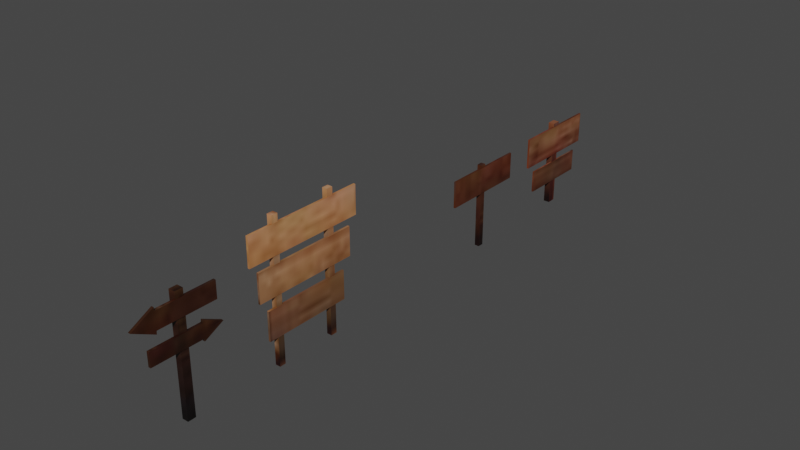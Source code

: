 # Source: sing_wood.blend  (saved by Blender 3.6.13; exported with 4.5.12 LTS)
import bpy
from mathutils import Matrix  # noqa: F401  (used for matrix-valued properties, if any)

bpy.ops.wm.read_factory_settings(use_empty=True)
scene = bpy.context.scene
scene.name = 'Scene'

# ---- collections
col_collection = bpy.data.collections.new('Collection'); scene.collection.children.link(col_collection)

# ---- images (referenced by path relative to the original .blend; pixels are not part of the script)
import os
ASSET_DIR = os.environ.get("B2B_ASSET_DIR", "")  # directory of the original .blend (textures are referenced by path, not embedded)
HERE = os.path.dirname(os.path.abspath(__file__))  # packed textures are extracted next to this script under _unpacked/

def load_image(name, relpath, width, height, colorspace="sRGB"):
    """Load a texture the original file referenced (path relative to the .blend, or extracted next to this script)."""
    p = next((c for c in (os.path.join(HERE, relpath), os.path.join(ASSET_DIR, relpath)) if relpath and os.path.exists(c)), "")
    if p:
        img = bpy.data.images.load(p, check_existing=True)
        img.name = name
    else:  # same state as the original file: an image datablock whose file is absent (Cycles renders it pink)
        img = bpy.data.images.new(name, width, height)
        img.source = "FILE"
        img.filepath = "//" + (relpath or name)
    img.colorspace_settings.name = colorspace
    return img
img_sign_wood_jpg = load_image('Sign Wood.jpg', '_unpacked/Sign_Wood.c95fb2cc.jpg', 128, 128, 'sRGB')

# ---- materials (node trees are filled in below, after node groups)
mat_sign_wood = bpy.data.materials.new('sign wood')
mat_sign_wood.use_transparent_shadow = False

# ---- material node trees
mat_sign_wood.use_nodes = True; mat_sign_wood.node_tree.nodes.clear()
_N = mat_sign_wood.node_tree.nodes; _L = mat_sign_wood.node_tree.links
n0 = _N.new('ShaderNodeBsdfPrincipled'); n0.name = 'Principled BSDF'; n0.location = (10, 300)
n0.distribution = 'GGX'
n0.subsurface_method = 'RANDOM_WALK_SKIN'
n0.inputs[3].default_value = 1.45
n0.inputs[27].default_value = (0.0, 0.0, 0.0, 1.0)
n0.inputs[28].default_value = 1.0
n1 = _N.new('ShaderNodeOutputMaterial'); n1.name = 'Material Output'; n1.location = (300, 300)
n2 = _N.new('ShaderNodeTexImage'); n2.name = 'Image Texture'; n2.location = (-417, 186)
n2.image = img_sign_wood_jpg
_L.new(n0.outputs[0], n1.inputs[0])
_L.new(n2.outputs[0], n0.inputs[0])
n1.is_active_output = True

# ---- world
world_world = bpy.data.worlds.new('World'); scene.world = world_world
world_world.use_nodes = True; world_world.node_tree.nodes.clear()
_N = world_world.node_tree.nodes; _L = world_world.node_tree.links
n0 = _N.new('ShaderNodeOutputWorld'); n0.name = 'World Output'; n0.location = (300, 300)
n1 = _N.new('ShaderNodeBackground'); n1.name = 'Background'; n1.location = (10, 300)
n1.inputs[0].default_value = (0.05088, 0.05088, 0.05088, 1.0)
_L.new(n1.outputs[0], n0.inputs[0])
n0.is_active_output = True
world_world.color = (0.05088, 0.05088, 0.05088)
world_world.use_sun_shadow = False
world_world.sun_shadow_jitter_overblur = 0.0

# ---- meshes
me_cube_001 = bpy.data.meshes.new('Cube.001')
me_cube_001.from_pydata([(-0.1496, 9.745, -0.1111), (-0.1496, 9.745, 6.943), (-0.1496, 10.23, -0.1111), (-0.1496, 10.23, 6.943), (0.2424, 9.745, -0.1111), (0.2424, 9.745, 6.943), (0.2424, 10.23, -0.1111), (0.2424, 10.23, 6.943), (0.2715, 6.422, 4.544), (0.2715, 6.422, 6.719), (0.1171, 6.422, 4.544), (0.1171, 6.422, 6.719), (0.2715, 13.7, 4.544), (0.2715, 13.7, 6.719), (0.1171, 13.7, 4.544), (0.1171, 13.7, 6.719)], [], [(0, 1, 3, 2), (2, 3, 7, 6), (6, 7, 5, 4), (4, 5, 1, 0), (2, 6, 4, 0), (7, 3, 1, 5), (8, 9, 11, 10), (10, 11, 15, 14), (14, 15, 13, 12), (12, 13, 9, 8), (10, 14, 12, 8), (15, 11, 9, 13)])
_uv = me_cube_001.uv_layers.new(name='UVMap')
_uv.uv.foreach_set('vector', [0.6186, 0.2082, 0.6186, 0.04997, 0.6295, 0.04997, 0.6295, 0.2082, 0.6403, 0.2082, 0.6403, 0.04997, 0.6491, 0.04997, 0.6491, 0.2082, 0.6295, 0.2082, 0.6295, 0.04997, 0.6403, 0.04997, 0.6403, 0.2082, 0.8378, 0.178, 0.8378, 0.0198, 0.8466, 0.0198, 0.8466, 0.178, 0.7979, 0.2049, 0.7891, 0.2049, 0.7891, 0.194, 0.7979, 0.194, 0.8067, 0.2049, 0.7979, 0.2049, 0.7979, 0.194, 0.8067, 0.194, 0.8251, 0.231, 0.8251, 0.1822, 0.8286, 0.1822, 0.8286, 0.231, 0.6985, 0.201, 0.6497, 0.201, 0.6497, 0.03783, 0.6985, 0.03783, 0.8217, 0.231, 0.8217, 0.1822, 0.8251, 0.1822, 0.8251, 0.231, 0.5884, 0.2132, 0.5396, 0.2132, 0.5396, 0.04997, 0.5884, 0.04997, 0.8182, 0.0198, 0.8182, 0.183, 0.8147, 0.183, 0.8147, 0.0198, 0.8182, 0.183, 0.8182, 0.0198, 0.8217, 0.0198, 0.8217, 0.183])
me_cube_001.materials.append(mat_sign_wood)
me_cube_001.use_remesh_fix_poles = True
me_cube_001.use_remesh_preserve_attributes = False
me_cube_001.use_mirror_vertex_groups = False
me_cube_001.update()
me_cube_004 = bpy.data.meshes.new('Cube.004')
me_cube_004.from_pydata([(0.3232, 17.18, 2.036), (0.3232, 17.18, 3.844), (0.1949, 17.18, 2.036), (0.1949, 17.18, 3.844), (0.3232, 23.23, 2.036), (0.3232, 23.23, 3.844), (0.1949, 23.23, 2.036), (0.1949, 23.23, 3.844), (-0.2012, 19.86, 0.06981), (-0.2012, 19.86, 7.309), (-0.2012, 20.58, 0.06981), (-0.2012, 20.58, 7.309), (0.3097, 19.86, 0.06981), (0.3097, 19.86, 7.309), (0.3097, 20.58, 0.06981), (0.3097, 20.58, 7.309), (0.3349, 16.25, 4.479), (0.3349, 16.25, 7.005), (0.1831, 16.25, 4.479), (0.1831, 16.25, 7.005), (0.3349, 24.01, 4.479), (0.3349, 24.01, 7.005), (0.1831, 24.01, 4.479), (0.1831, 24.01, 7.005)], [], [(0, 1, 3, 2), (2, 3, 7, 6), (6, 7, 5, 4), (4, 5, 1, 0), (2, 6, 4, 0), (7, 3, 1, 5), (8, 9, 11, 10), (10, 11, 15, 14), (14, 15, 13, 12), (12, 13, 9, 8), (10, 14, 12, 8), (15, 11, 9, 13), (16, 17, 19, 18), (18, 19, 23, 22), (22, 23, 21, 20), (20, 21, 17, 16), (18, 22, 20, 16), (23, 19, 17, 21)])
_uv = me_cube_004.uv_layers.new(name='UVMap')
_uv.uv.foreach_set('vector', [0.7436, 0.8571, 0.7436, 0.8151, 0.7466, 0.8151, 0.7466, 0.8571, 0.9389, 0.9454, 0.8969, 0.9454, 0.8969, 0.805, 0.9389, 0.805, 0.5665, 0.8573, 0.5665, 0.8153, 0.5695, 0.8153, 0.5695, 0.8573, 0.9809, 0.9454, 0.9389, 0.9454, 0.9389, 0.805, 0.9809, 0.805, 0.7466, 0.6747, 0.7466, 0.8151, 0.7436, 0.8151, 0.7436, 0.6747, 0.5465, 0.8608, 0.5465, 0.7204, 0.5495, 0.7204, 0.5495, 0.8608, 0.8677, 0.6273, 0.8677, 0.4592, 0.8844, 0.4592, 0.8844, 0.6273, 0.6296, 0.8553, 0.6296, 0.6872, 0.6415, 0.6872, 0.6415, 0.8553, 0.8711, 0.8241, 0.8711, 0.656, 0.8878, 0.656, 0.8878, 0.8241, 0.6415, 0.8553, 0.6415, 0.6872, 0.6534, 0.6872, 0.6534, 0.8553, 0.8843, 0.644, 0.8724, 0.644, 0.8724, 0.6273, 0.8843, 0.6273, 0.7943, 0.8531, 0.7824, 0.8531, 0.7824, 0.8364, 0.7943, 0.8364, 0.5695, 0.779, 0.5695, 0.7204, 0.5731, 0.7204, 0.5731, 0.779, 0.8053, 0.8364, 0.7467, 0.8364, 0.7467, 0.656, 0.8053, 0.656, 0.5731, 0.779, 0.5731, 0.7204, 0.5766, 0.7204, 0.5766, 0.779, 0.864, 0.8364, 0.8053, 0.8364, 0.8053, 0.656, 0.864, 0.656, 0.8642, 0.4592, 0.8642, 0.6396, 0.8607, 0.6396, 0.8607, 0.4592, 0.8642, 0.6396, 0.8642, 0.4592, 0.8677, 0.4592, 0.8677, 0.6396])
me_cube_004.materials.append(mat_sign_wood)
me_cube_004.use_remesh_fix_poles = True
me_cube_004.use_remesh_preserve_attributes = False
me_cube_004.use_mirror_vertex_groups = False
me_cube_004.update()
me_cube_006 = bpy.data.meshes.new('Cube.006')
me_cube_006.from_pydata([(-0.1443, -7.573, 0.003786), (-0.1443, -7.573, 11.25), (-0.1443, -7.062, 0.003786), (-0.1443, -7.062, 11.25), (0.2688, -7.573, 0.003786), (0.2688, -7.573, 11.25), (0.2688, -7.062, 0.003786), (0.2688, -7.062, 11.25), (-0.1443, -12.57, 0.003786), (-0.1443, -12.57, 11.25), (-0.1443, -12.06, 0.003786), (-0.1443, -12.06, 11.25), (0.2688, -12.57, 0.003786), (0.2688, -12.57, 11.25), (0.2688, -12.06, 0.003786), (0.2688, -12.06, 11.25), (0.2847, -14.66, 8.349), (0.2847, -14.66, 10.64), (0.1221, -14.66, 8.349), (0.1221, -14.66, 10.64), (0.2847, -4.837, 8.349), (0.2847, -4.837, 10.64), (0.1221, -4.837, 8.349), (0.1221, -4.837, 10.64), (0.2847, -13.98, 5.449), (0.2847, -13.98, 7.741), (0.1221, -13.98, 5.449), (0.1221, -13.98, 7.741), (0.2847, -5.509, 5.449), (0.2847, -5.509, 7.741), (0.1221, -5.509, 5.449), (0.1221, -5.509, 7.741), (0.2847, -13.3, 2.326), (0.2847, -13.3, 4.618), (0.1221, -13.3, 2.326), (0.1221, -13.3, 4.618), (0.2847, -6.191, 2.326), (0.2847, -6.191, 4.618), (0.1221, -6.191, 2.326), (0.1221, -6.191, 4.618)], [], [(0, 1, 3, 2), (2, 3, 7, 6), (6, 7, 5, 4), (4, 5, 1, 0), (2, 6, 4, 0), (7, 3, 1, 5), (8, 9, 11, 10), (10, 11, 15, 14), (14, 15, 13, 12), (12, 13, 9, 8), (10, 14, 12, 8), (15, 11, 9, 13), (16, 17, 19, 18), (18, 19, 23, 22), (22, 23, 21, 20), (20, 21, 17, 16), (18, 22, 20, 16), (23, 19, 17, 21), (24, 25, 27, 26), (26, 27, 31, 30), (30, 31, 29, 28), (28, 29, 25, 24), (26, 30, 28, 24), (31, 27, 25, 29), (32, 33, 35, 34), (34, 35, 39, 38), (38, 39, 37, 36), (36, 37, 33, 32), (34, 38, 36, 32), (39, 35, 33, 37)])
_uv = me_cube_006.uv_layers.new(name='UVMap')
_uv.uv.foreach_set('vector', [0.01446, 0.2567, 0.01446, 0.02489, 0.02499, 0.02489, 0.02499, 0.2567, 0.05657, 0.2567, 0.05657, 0.02489, 0.06508, 0.02489, 0.06508, 0.2567, 0.02499, 0.2567, 0.02499, 0.02489, 0.03552, 0.02489, 0.03552, 0.2567, 0.06508, 0.2567, 0.06508, 0.02489, 0.0736, 0.02489, 0.0736, 0.2567, 0.09062, 0.3665, 0.08211, 0.3665, 0.08211, 0.356, 0.09062, 0.356, 0.3595, 0.1995, 0.351, 0.1995, 0.351, 0.1889, 0.3595, 0.1889, 0.03552, 0.2567, 0.03552, 0.02489, 0.04604, 0.02489, 0.04604, 0.2567, 0.0736, 0.2567, 0.0736, 0.02489, 0.08211, 0.02489, 0.08211, 0.2567, 0.04604, 0.2567, 0.04604, 0.02489, 0.05657, 0.02489, 0.05657, 0.2567, 0.08211, 0.2567, 0.08211, 0.02489, 0.09062, 0.02489, 0.09062, 0.2567, 0.3114, 0.3702, 0.3029, 0.3702, 0.3029, 0.3596, 0.3114, 0.3596, 0.3199, 0.3702, 0.3114, 0.3702, 0.3114, 0.3596, 0.3199, 0.3596, 0.3646, 0.3922, 0.3646, 0.345, 0.368, 0.345, 0.368, 0.3922, 0.1379, 0.2273, 0.09062, 0.2273, 0.09062, 0.02489, 0.1379, 0.02489, 0.368, 0.3922, 0.368, 0.345, 0.3713, 0.345, 0.3713, 0.3922, 0.1851, 0.2273, 0.1379, 0.2273, 0.1379, 0.02489, 0.1851, 0.02489, 0.1885, 0.02489, 0.1885, 0.2273, 0.1851, 0.2273, 0.1851, 0.02489, 0.1885, 0.2273, 0.1885, 0.02489, 0.1918, 0.02489, 0.1918, 0.2273, 0.08546, 0.356, 0.08546, 0.3087, 0.08882, 0.3087, 0.08882, 0.356, 0.2866, 0.1996, 0.2393, 0.1996, 0.2393, 0.02489, 0.2866, 0.02489, 0.08211, 0.356, 0.08211, 0.3087, 0.08546, 0.3087, 0.08546, 0.356, 0.3338, 0.1996, 0.2866, 0.1996, 0.2866, 0.02489, 0.3338, 0.02489, 0.3372, 0.02489, 0.3372, 0.1996, 0.3338, 0.1996, 0.3338, 0.02489, 0.3372, 0.1996, 0.3372, 0.02489, 0.3405, 0.02489, 0.3405, 0.1996, 0.07609, 0.3882, 0.07609, 0.3409, 0.07944, 0.3409, 0.07944, 0.3882, 0.4089, 0.1715, 0.3616, 0.1715, 0.3616, 0.02489, 0.4089, 0.02489, 0.07274, 0.3882, 0.07274, 0.3409, 0.07609, 0.3409, 0.07609, 0.3882, 0.06171, 0.4032, 0.01446, 0.4032, 0.01446, 0.2567, 0.06171, 0.2567, 0.1599, 0.2273, 0.1599, 0.3738, 0.1565, 0.3738, 0.1565, 0.2273, 0.1599, 0.3738, 0.1599, 0.2273, 0.1632, 0.2273, 0.1632, 0.3738])
me_cube_006.materials.append(mat_sign_wood)
me_cube_006.use_remesh_fix_poles = True
me_cube_006.use_remesh_preserve_attributes = False
me_cube_006.use_mirror_vertex_groups = False
me_cube_006.update()
me_cube_013 = bpy.data.meshes.new('Cube.013')
me_cube_013.from_pydata([(0.1947, -18.72, 5.13), (0.1947, -18.72, 6.671), (0.3977, -18.72, 5.13), (0.3977, -18.72, 6.671), (0.1947, -22.83, 5.34), (0.1947, -22.83, 6.462), (0.3977, -22.83, 5.34), (0.3977, -22.83, 6.462), (0.3977, -18.74, 5.34), (0.3977, -18.74, 6.462), (0.1947, -18.74, 5.34), (0.1947, -18.74, 6.462), (0.1947, -17.15, 5.901), (0.3977, -17.15, 5.901), (0.3977, -22.83, 5.901), (0.1947, -22.83, 5.901), (0.1947, -18.74, 5.901), (0.3977, -18.74, 5.901), (0.4069, -22.14, 7.32), (0.4069, -22.14, 9.167), (0.2039, -22.14, 7.32), (0.2039, -22.14, 9.167), (0.4069, -17.5, 7.571), (0.4069, -17.5, 8.916), (0.2039, -17.5, 7.571), (0.2039, -17.5, 8.916), (0.2039, -22.12, 7.571), (0.2039, -22.12, 8.916), (0.4069, -22.12, 7.571), (0.4069, -22.12, 8.916), (0.4069, -23.92, 8.244), (0.2039, -23.92, 8.244), (0.2039, -17.5, 8.244), (0.4069, -17.5, 8.244), (0.4069, -22.12, 8.244), (0.2039, -22.12, 8.244), (-0.1531, -20.57, 0.1865), (-0.1531, -20.57, 9.464), (-0.1531, -19.93, 0.1865), (-0.1531, -19.93, 9.464), (0.3624, -20.57, 0.1865), (0.3624, -20.57, 9.464), (0.3624, -19.93, 0.1865), (0.3624, -19.93, 9.464)], [], [(12, 1, 3, 13), (17, 9, 7, 14), (14, 7, 5, 15), (16, 11, 1, 12), (8, 6, 4, 10), (9, 3, 1, 11), (7, 9, 11, 5), (2, 8, 10, 0), (15, 5, 11, 16), (13, 3, 9, 17), (2, 13, 17, 8), (4, 15, 16, 10), (10, 16, 12, 0), (6, 14, 15, 4), (8, 17, 14, 6), (0, 12, 13, 2), (30, 19, 21, 31), (35, 27, 25, 32), (32, 25, 23, 33), (34, 29, 19, 30), (26, 24, 22, 28), (27, 21, 19, 29), (25, 27, 29, 23), (20, 26, 28, 18), (33, 23, 29, 34), (31, 21, 27, 35), (20, 31, 35, 26), (22, 33, 34, 28), (28, 34, 30, 18), (24, 32, 33, 22), (26, 35, 32, 24), (18, 30, 31, 20), (36, 37, 39, 38), (38, 39, 43, 42), (42, 43, 41, 40), (40, 41, 37, 36), (38, 42, 40, 36), (43, 39, 37, 41)])
_uv = me_cube_013.uv_layers.new(name='UVMap')
_uv.uv.foreach_set('vector', [0.3691, 0.84, 0.3691, 0.8813, 0.3638, 0.8813, 0.3638, 0.84, 0.4701, 0.6904, 0.4849, 0.6904, 0.4849, 0.798, 0.4701, 0.798, 0.3681, 0.6307, 0.3681, 0.6159, 0.3734, 0.6159, 0.3734, 0.6307, 0.2511, 0.8949, 0.2363, 0.8949, 0.2308, 0.8943, 0.2511, 0.853, 0.01799, 0.8291, 0.018, 0.7214, 0.02334, 0.7214, 0.02333, 0.8291, 0.01262, 0.8485, 0.01262, 0.843, 0.01797, 0.843, 0.01797, 0.8485, 0.02335, 0.8291, 0.02334, 0.7214, 0.02869, 0.7214, 0.0287, 0.8291, 0.01262, 0.854, 0.01262, 0.8485, 0.01797, 0.8485, 0.01797, 0.854, 0.2511, 1.003, 0.2363, 1.003, 0.2363, 0.8949, 0.2511, 0.8949, 0.4701, 0.6485, 0.4904, 0.6898, 0.4849, 0.6904, 0.4701, 0.6904, 0.4498, 0.6898, 0.4701, 0.6485, 0.4701, 0.6904, 0.4553, 0.6904, 0.2659, 1.003, 0.2511, 1.003, 0.2511, 0.8949, 0.2659, 0.8949, 0.2659, 0.8949, 0.2511, 0.8949, 0.2511, 0.853, 0.2714, 0.8943, 0.3681, 0.6455, 0.3681, 0.6307, 0.3734, 0.6307, 0.3734, 0.6455, 0.4553, 0.6904, 0.4701, 0.6904, 0.4701, 0.798, 0.4553, 0.798, 0.01262, 0.843, 0.01262, 0.8842, 0.007273, 0.8842, 0.007277, 0.843, 0.3801, 0.8859, 0.3801, 0.8391, 0.3854, 0.8391, 0.3854, 0.8859, 0.4255, 0.6958, 0.4432, 0.6958, 0.4432, 0.8174, 0.4255, 0.8174, 0.387, 0.6303, 0.387, 0.6126, 0.3924, 0.6126, 0.3924, 0.6303, 0.4717, 0.4727, 0.454, 0.4727, 0.4474, 0.472, 0.4717, 0.4253, 0.01263, 0.7214, 0.01262, 0.843, 0.007273, 0.843, 0.007286, 0.7214, 0.3601, 0.6431, 0.3601, 0.6364, 0.3654, 0.6364, 0.3654, 0.6431, 0.01797, 0.7214, 0.01799, 0.843, 0.01264, 0.843, 0.01263, 0.7214, 0.3601, 0.6364, 0.3601, 0.6298, 0.3654, 0.6298, 0.3654, 0.6364, 0.4717, 0.5942, 0.454, 0.5942, 0.454, 0.4727, 0.4717, 0.4727, 0.4255, 0.6485, 0.4498, 0.6952, 0.4432, 0.6958, 0.4255, 0.6958, 0.4012, 0.6952, 0.4255, 0.6485, 0.4255, 0.6958, 0.4078, 0.6958, 0.4894, 0.5942, 0.4717, 0.5942, 0.4717, 0.4727, 0.4894, 0.4727, 0.4894, 0.4727, 0.4717, 0.4727, 0.4717, 0.4253, 0.496, 0.472, 0.387, 0.648, 0.387, 0.6303, 0.3924, 0.6303, 0.3924, 0.648, 0.4078, 0.6958, 0.4255, 0.6958, 0.4255, 0.8174, 0.4078, 0.8174, 0.3854, 0.8859, 0.3854, 0.8391, 0.3907, 0.8391, 0.3907, 0.8859, 0.1701, 0.6696, 0.1701, 0.4253, 0.1869, 0.4253, 0.1869, 0.6696, 0.2037, 0.6696, 0.2037, 0.4253, 0.2172, 0.4253, 0.2172, 0.6696, 0.1869, 0.6696, 0.1869, 0.4253, 0.2037, 0.4253, 0.2037, 0.6696, 0.2172, 0.6696, 0.2172, 0.4253, 0.2308, 0.4253, 0.2308, 0.6696, 0.2984, 0.8697, 0.2848, 0.8697, 0.2848, 0.853, 0.2984, 0.853, 0.2984, 0.853, 0.312, 0.853, 0.312, 0.8697, 0.2984, 0.8697])
me_cube_013.materials.append(mat_sign_wood)
me_cube_013.use_remesh_fix_poles = True
me_cube_013.use_remesh_preserve_attributes = False
me_cube_013.use_mirror_vertex_groups = False
me_cube_013.update()

# ---- objects
ob_singwood1 = bpy.data.objects.new('singwood1', me_cube_001)
ob_singwood = bpy.data.objects.new('singwood', me_cube_004)
ob_singwood2 = bpy.data.objects.new('singwood2', me_cube_006)
ob_singwood3 = bpy.data.objects.new('singwood3', me_cube_013)

# ---- transforms, parenting, visibility, modifiers, constraints
ob_singwood1.location = (0.0, 0.0, 0.0)
ob_singwood1.lineart.crease_threshold = 0.0
ob_singwood.location = (0.0, 0.0, 0.0)
ob_singwood.lineart.crease_threshold = 0.0
ob_singwood2.location = (0.0, 0.0, 0.0)
ob_singwood2.lineart.crease_threshold = 0.0
ob_singwood3.location = (0.0, 0.0, 0.0)
ob_singwood3.lineart.crease_threshold = 0.0

# ---- collection membership
col_collection.objects.link(ob_singwood1)
col_collection.objects.link(ob_singwood)
col_collection.objects.link(ob_singwood2)
col_collection.objects.link(ob_singwood3)

# ---- scene / render settings (as saved in the file)
scene.frame_start = 1; scene.frame_end = 250; scene.frame_set(158)
scene.render.engine = 'BLENDER_EEVEE_NEXT'
scene.cycles.use_denoising = False
scene.cycles.samples = 128
scene.cycles.sampling_pattern = 'TABULATED_SOBOL'
scene.cycles.use_adaptive_sampling = False
scene.cycles.use_light_tree = False
scene.view_settings.view_transform = 'Filmic'
bpy.context.view_layer.update()

# ---- added for rendering (the .blend has no active camera and no usable light): camera, sun
cam_auto = bpy.data.cameras.new('AutoCamera')
cam_auto.lens = 50.0
cam_auto.sensor_width = 36.0
cam_auto.clip_end = 1000.0
ob_auto_camera = bpy.data.objects.new('AutoCamera', cam_auto)
scene.collection.objects.link(ob_auto_camera)
ob_auto_camera.location = (45.681, -54.6457, 42.0314)
ob_auto_camera.rotation_euler = (1.09748, -7.21219e-08, 0.694738)
scene.camera = ob_auto_camera
light_auto_sun = bpy.data.lights.new('AutoSun', 'SUN')
light_auto_sun.energy = 3.0
light_auto_sun.angle = 0.0523599
ob_auto_sun = bpy.data.objects.new('AutoSun', light_auto_sun)
scene.collection.objects.link(ob_auto_sun)
ob_auto_sun.rotation_euler = (0.872665, 0.174533, 0.523599)
bpy.context.view_layer.update()
